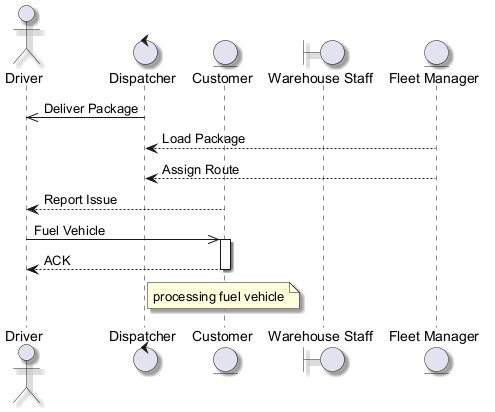

The diagram above was rendered by PlantUML. Its source (embedded in the PNG):
@startuml
skinparam backgroundColor #FFFFFF
skinparam classBackgroundColor #E8F4FA
skinparam classBorderColor #2C7DA0
skinparam shadowing true
actor "Driver" as D
control "Dispatcher" as D2
entity "Customer" as C
boundary "Warehouse Staff" as WS
entity "Fleet Manager" as FM
D2 ->> D : Deliver Package
FM --> D2 : Load Package
FM --> D2 : Assign Route
C --> D : Report Issue
D ->> C : Fuel Vehicle
activate C
C --> D : ACK
deactivate C
note over C : processing fuel vehicle
@enduml